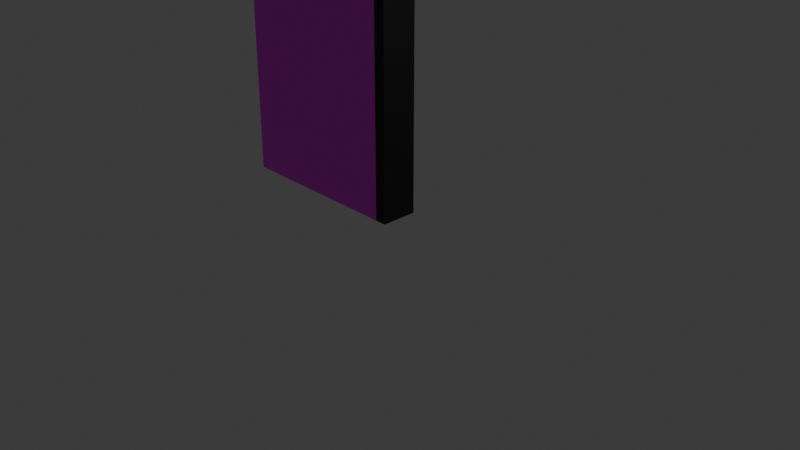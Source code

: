 # Source: leftDoor.blend  (saved by Blender 4.1.23; exported with 4.5.12 LTS)
import bpy
from mathutils import Matrix  # noqa: F401  (used for matrix-valued properties, if any)

bpy.ops.wm.read_factory_settings(use_empty=True)
scene = bpy.context.scene
scene.name = 'Scene'

# ---- collections
col_collection = bpy.data.collections.new('Collection'); scene.collection.children.link(col_collection)

# ---- images (referenced by path relative to the original .blend; pixels are not part of the script)
import os
ASSET_DIR = os.environ.get("B2B_ASSET_DIR", "")  # directory of the original .blend (textures are referenced by path, not embedded)
HERE = os.path.dirname(os.path.abspath(__file__))  # packed textures are extracted next to this script under _unpacked/

def load_image(name, relpath, width, height, colorspace="sRGB"):
    """Load a texture the original file referenced (path relative to the .blend, or extracted next to this script)."""
    p = next((c for c in (os.path.join(HERE, relpath), os.path.join(ASSET_DIR, relpath)) if relpath and os.path.exists(c)), "")
    if p:
        img = bpy.data.images.load(p, check_existing=True)
        img.name = name
    else:  # same state as the original file: an image datablock whose file is absent (Cycles renders it pink)
        img = bpy.data.images.new(name, width, height)
        img.source = "FILE"
        img.filepath = "//" + (relpath or name)
    img.colorspace_settings.name = colorspace
    return img
img_wall_png = load_image('wall.png', 'wall.png', 1024, 1024, 'sRGB')

# ---- materials (node trees are filled in below, after node groups)
mat_white = bpy.data.materials.new('white')
mat_white.use_transparent_shadow = False
mat_black = bpy.data.materials.new('black')
mat_black.use_transparent_shadow = False
mat_black.diffuse_color = (0.0, 0.0, 0.0, 1.0)

# ---- material node trees
mat_white.use_nodes = True; mat_white.node_tree.nodes.clear()
_N = mat_white.node_tree.nodes; _L = mat_white.node_tree.links
n0 = _N.new('ShaderNodeBsdfPrincipled'); n0.name = 'プリンシプルBSDF'; n0.location = (10, 300)
n0.inputs[20].default_value = 0.0
n1 = _N.new('ShaderNodeOutputMaterial'); n1.name = 'マテリアル出力'; n1.location = (300, 300)
n2 = _N.new('ShaderNodeTexImage'); n2.name = '画像テクスチャ'; n2.location = (-440, 210)
n2.label = 'BASE COLOR'
n2.image = img_wall_png
_L.new(n0.outputs[0], n1.inputs[0])
_L.new(n2.outputs[0], n0.inputs[0])
n1.is_active_output = True
mat_black.use_nodes = True; mat_black.node_tree.nodes.clear()
_N = mat_black.node_tree.nodes; _L = mat_black.node_tree.links
n0 = _N.new('ShaderNodeBsdfPrincipled'); n0.name = 'プリンシプルBSDF'; n0.location = (10, 300)
n0.inputs[0].default_value = (0.0, 0.0, 0.0, 1.0)
n0.inputs[20].default_value = 0.0
n1 = _N.new('ShaderNodeOutputMaterial'); n1.name = 'マテリアル出力'; n1.location = (300, 300)
_L.new(n0.outputs[0], n1.inputs[0])
n1.is_active_output = True

# ---- world
world_world = bpy.data.worlds.new('World'); scene.world = world_world
world_world.use_nodes = True; world_world.node_tree.nodes.clear()
_N = world_world.node_tree.nodes; _L = world_world.node_tree.links
n0 = _N.new('ShaderNodeOutputWorld'); n0.name = 'World Output'; n0.location = (300, 300)
n1 = _N.new('ShaderNodeBackground'); n1.name = 'Background'; n1.location = (10, 300)
n1.inputs[0].default_value = (0.05088, 0.05088, 0.05088, 1.0)
_L.new(n1.outputs[0], n0.inputs[0])
n0.is_active_output = True
world_world.color = (0.05088, 0.05088, 0.05088)
world_world.use_sun_shadow = False
world_world.sun_shadow_jitter_overblur = 0.0

# ---- cameras
cam_camera = bpy.data.cameras.new('Camera')
cam_camera.clip_end = 100.0
cam_camera.ortho_scale = 7.314

# ---- lights
light_light = bpy.data.lights.new('Light', 'POINT')
light_light.transmission_factor = 0.0
light_light.energy = 1000.0
light_light.shadow_soft_size = 0.1
light_light.shadow_maximum_resolution = 0.006
light_light.use_absolute_resolution = True

# ---- meshes
me_cube_001 = bpy.data.meshes.new('Cube.001')
me_cube_001.from_pydata([(2.0, 1.0, 2.0), (2.0, 1.0, 2.0), (2.0, 1.0, 2.0), (2.0, 1.0, 0.0), (2.0, 1.0, 0.0), (2.0, 1.0, 0.0), (2.0, -1.0, 2.0), (2.0, -1.0, 2.0), (2.0, -1.0, 2.0), (2.0, -1.0, 0.0), (2.0, -1.0, 0.0), (2.0, -1.0, 0.0), (1.0, 1.0, 0.0), (1.0, 1.0, 0.0), (1.0, -1.0, 2.0), (1.0, -1.0, 2.0), (1.0, -1.0, 0.0), (1.0, -1.0, 0.0), (1.0, 1.0, 2.0), (1.0, 1.0, 2.0), (0.5, 1.0, 0.0), (0.5, 1.0, 0.0), (0.5, -1.0, 2.0), (0.5, -1.0, 2.0), (0.5, -1.0, 0.0), (0.5, -1.0, 0.0), (0.5, 1.0, 2.0), (0.5, 1.0, 2.0), (0.25, 1.0, 0.0), (0.25, 1.0, 0.0), (0.25, -1.0, 2.0), (0.25, -1.0, 2.0), (0.25, -1.0, 0.0), (0.25, -1.0, 0.0), (0.25, 1.0, 2.0), (0.25, 1.0, 2.0), (0.125, 1.0, 0.0), (0.125, 1.0, 0.0), (0.125, -1.0, 2.0), (0.125, -1.0, 2.0), (0.125, -1.0, 0.0), (0.125, -1.0, 0.0), (0.125, 1.0, 2.0), (0.125, 1.0, 2.0), (0.0, 1.0, 2.0), (0.0, 1.0, 2.0), (0.0, 1.0, 2.0), (0.0, 1.0, 0.0), (0.0, 1.0, 0.0), (0.0, 1.0, 0.0), (0.0, -1.0, 2.0), (0.0, -1.0, 2.0), (0.0, -1.0, 2.0), (0.0, -1.0, 0.0), (0.0, -1.0, 0.0), (0.0, -1.0, 0.0), (0.125, 1.0, 0.0), (0.125, 1.0, 0.0), (0.125, -1.0, 2.0), (0.125, -1.0, 2.0), (0.125, -1.0, 0.0), (0.125, -1.0, 0.0), (0.125, 1.0, 2.0), (0.125, 1.0, 2.0)], [], [(13, 4, 10), (13, 10, 17), (5, 2, 8), (5, 8, 11), (12, 18, 0), (12, 0, 3), (20, 26, 18), (20, 18, 12), (21, 13, 17), (21, 17, 25), (9, 6, 14), (9, 14, 16), (1, 19, 15), (1, 15, 7), (29, 21, 25), (29, 25, 33), (28, 34, 26), (28, 26, 20), (16, 14, 22), (16, 22, 24), (19, 27, 23), (19, 23, 15), (36, 42, 34), (36, 34, 28), (37, 29, 33), (37, 33, 41), (24, 22, 30), (24, 30, 32), (27, 35, 31), (27, 31, 23), (32, 30, 38), (32, 38, 40), (35, 43, 39), (35, 39, 31), (63, 45, 51), (63, 51, 59), (60, 58, 50), (60, 50, 53), (55, 52, 46), (55, 46, 49), (48, 57, 61), (48, 61, 54), (47, 44, 62), (47, 62, 56)])
me_cube_001.polygons.foreach_set('material_index', [0, 0, 0, 0, 0, 0, 0, 0, 0, 0, 0, 0, 0, 0, 0, 0, 0, 0, 0, 0, 0, 0, 0, 0, 0, 0, 0, 0, 0, 0, 0, 0, 0, 0, 1, 1, 1, 1, 1, 1, 1, 1, 1, 1])
_uv = me_cube_001.uv_layers.new(name='UVMap')
_uv.uv.foreach_set('vector', [0.25, 0.5, 0.375, 0.5, 0.375, 0.75, 0.25, 0.5, 0.375, 0.75, 0.25, 0.75, 0.375, 0.5, 0.625, 0.5, 0.625, 0.75, 0.375, 0.5, 0.625, 0.75, 0.375, 0.75, 0.375, 0.375, 0.625, 0.375, 0.625, 0.5, 0.375, 0.375, 0.625, 0.5, 0.375, 0.5, 0.375, 0.3125, 0.625, 0.3125, 0.625, 0.375, 0.375, 0.3125, 0.625, 0.375, 0.375, 0.375, 0.1875, 0.5, 0.25, 0.5, 0.25, 0.75, 0.1875, 0.5, 0.25, 0.75, 0.1875, 0.75, 0.375, 0.75, 0.625, 0.75, 0.625, 0.875, 0.375, 0.75, 0.625, 0.875, 0.375, 0.875, 0.625, 0.5, 0.75, 0.5, 0.75, 0.75, 0.625, 0.5, 0.75, 0.75, 0.625, 0.75, 0.1562, 0.5, 0.1875, 0.5, 0.1875, 0.75, 0.1562, 0.5, 0.1875, 0.75, 0.1562, 0.75, 0.375, 0.2812, 0.625, 0.2812, 0.625, 0.3125, 0.375, 0.2812, 0.625, 0.3125, 0.375, 0.3125, 0.375, 0.875, 0.625, 0.875, 0.625, 0.9375, 0.375, 0.875, 0.625, 0.9375, 0.375, 0.9375, 0.75, 0.5, 0.8125, 0.5, 0.8125, 0.75, 0.75, 0.5, 0.8125, 0.75, 0.75, 0.75, 0.375, 0.2656, 0.625, 0.2656, 0.625, 0.2812, 0.375, 0.2656, 0.625, 0.2812, 0.375, 0.2812, 0.1406, 0.5, 0.1562, 0.5, 0.1562, 0.75, 0.1406, 0.5, 0.1562, 0.75, 0.1406, 0.75, 0.375, 0.9375, 0.625, 0.9375, 0.625, 0.9688, 0.375, 0.9375, 0.625, 0.9688, 0.375, 0.9688, 0.8125, 0.5, 0.8438, 0.5, 0.8438, 0.75, 0.8125, 0.5, 0.8438, 0.75, 0.8125, 0.75, 0.375, 0.9688, 0.625, 0.9688, 0.625, 0.9844, 0.375, 0.9688, 0.625, 0.9844, 0.375, 0.9844, 0.8438, 0.5, 0.8594, 0.5, 0.8594, 0.75, 0.8438, 0.5, 0.8594, 0.75, 0.8438, 0.75, 0.8594, 0.5, 0.875, 0.5, 0.875, 0.75, 0.8594, 0.5, 0.875, 0.75, 0.8594, 0.75, 0.375, 0.9844, 0.625, 0.9844, 0.625, 1.0, 0.375, 0.9844, 0.625, 1.0, 0.375, 1.0, 0.375, 0.0, 0.625, 0.0, 0.625, 0.25, 0.375, 0.0, 0.625, 0.25, 0.375, 0.25, 0.125, 0.5, 0.1406, 0.5, 0.1406, 0.75, 0.125, 0.5, 0.1406, 0.75, 0.125, 0.75, 0.375, 0.25, 0.625, 0.25, 0.625, 0.2656, 0.375, 0.25, 0.625, 0.2656, 0.375, 0.2656])
me_cube_001.materials.append(mat_white)
me_cube_001.materials.append(mat_black)
me_cube_001.update()
me_cube_001.normals_split_custom_set([tuple(v) for v in zip(*[iter([0.0, 0.0, -1.0, 0.0, 0.0, -1.0, 0.0, 0.0, -1.0, 0.0, 0.0, -1.0, 0.0, 0.0, -1.0, 0.0, 0.0, -1.0, 1.0, 0.0, 0.0, 1.0, 0.0, 0.0, 1.0, 0.0, 0.0, 1.0, 0.0, 0.0, 1.0, 0.0, 0.0, 1.0, 0.0, 0.0, 0.0, 1.0, 0.0, 0.0, 1.0, 0.0, 0.0, 1.0, 0.0, 0.0, 1.0, 0.0, 0.0, 1.0, 0.0, 0.0, 1.0, 0.0, 0.0, 1.0, 0.0, 0.0, 1.0, 0.0, 0.0, 1.0, 0.0, 0.0, 1.0, 0.0, 0.0, 1.0, 0.0, 0.0, 1.0, 0.0, 0.0, 0.0, -1.0, 0.0, 0.0, -1.0, 0.0, 0.0, -1.0, 0.0, 0.0, -1.0, 0.0, 0.0, -1.0, 0.0, 0.0, -1.0, 0.0, -1.0, 0.0, 0.0, -1.0, 0.0, 0.0, -1.0, 0.0, 0.0, -1.0, 0.0, 0.0, -1.0, 0.0, 0.0, -1.0, 0.0, 0.0, 0.0, 1.0, 0.0, 0.0, 1.0, 0.0, 0.0, 1.0, 0.0, 0.0, 1.0, 0.0, 0.0, 1.0, 0.0, 0.0, 1.0, 0.0, 0.0, -1.0, 0.0, 0.0, -1.0, 0.0, 0.0, -1.0, 0.0, 0.0, -1.0, 0.0, 0.0, -1.0, 0.0, 0.0, -1.0, 0.0, 1.0, 0.0, 0.0, 1.0, 0.0, 0.0, 1.0, 0.0, 0.0, 1.0, 0.0, 0.0, 1.0, 0.0, 0.0, 1.0, 0.0, 0.0, -1.0, 0.0, 0.0, -1.0, 0.0, 0.0, -1.0, 0.0, 0.0, -1.0, 0.0, 0.0, -1.0, 0.0, 0.0, -1.0, 0.0, 0.0, 0.0, 1.0, 0.0, 0.0, 1.0, 0.0, 0.0, 1.0, 0.0, 0.0, 1.0, 0.0, 0.0, 1.0, 0.0, 0.0, 1.0, 0.0, 1.0, 0.0, 0.0, 1.0, 0.0, 0.0, 1.0, 0.0, 0.0, 1.0, 0.0, 0.0, 1.0, 0.0, 0.0, 1.0, 0.0, 0.0, 0.0, -1.0, 0.0, 0.0, -1.0, 0.0, 0.0, -1.0, 0.0, 0.0, -1.0, 0.0, 0.0, -1.0, 0.0, 0.0, -1.0, 0.0, -1.0, 0.0, 0.0, -1.0, 0.0, 0.0, -1.0, 0.0, 0.0, -1.0, 0.0, 0.0, -1.0, 0.0, 0.0, -1.0, 0.0, 0.0, 0.0, 1.0, 0.0, 0.0, 1.0, 0.0, 0.0, 1.0, 0.0, 0.0, 1.0, 0.0, 0.0, 1.0, 0.0, 0.0, 1.0, 0.0, -1.0, 0.0, 0.0, -1.0, 0.0, 0.0, -1.0, 0.0, 0.0, -1.0, 0.0, 0.0, -1.0, 0.0, 0.0, -1.0, 0.0, 0.0, 0.0, 1.0, 0.0, 0.0, 1.0, 0.0, 0.0, 1.0, 0.0, 0.0, 1.0, 0.0, 0.0, 1.0, 0.0, 0.0, 1.0, 0.0, 0.0, 1.0, 0.0, 0.0, 1.0, 0.0, 0.0, 1.0, 0.0, 0.0, 1.0, 0.0, 0.0, 1.0, 0.0, 0.0, 1.0, 0.0, -1.0, 0.0, 0.0, -1.0, 0.0, 0.0, -1.0, 0.0, 0.0, -1.0, 0.0, 0.0, -1.0, 0.0, 0.0, -1.0, 0.0, -1.0, 0.0, 0.0, -1.0, 0.0, 0.0, -1.0, 0.0, 0.0, -1.0, 0.0, 0.0, -1.0, 0.0, 0.0, -1.0, 0.0, 0.0, 0.0, 0.0, -1.0, 0.0, 0.0, -1.0, 0.0, 0.0, -1.0, 0.0, 0.0, -1.0, 0.0, 0.0, -1.0, 0.0, 0.0, -1.0, 0.0, 1.0, 0.0, 0.0, 1.0, 0.0, 0.0, 1.0, 0.0, 0.0, 1.0, 0.0, 0.0, 1.0, 0.0, 0.0, 1.0, 0.0])] * 3)])

# ---- objects
ob_cube = bpy.data.objects.new('Cube', me_cube_001)
ob_light = bpy.data.objects.new('Light', light_light)
ob_camera = bpy.data.objects.new('Camera', cam_camera)

# ---- transforms, parenting, visibility, modifiers, constraints
ob_cube.location = (0.0, 0.0, 0.0)
ob_cube.rotation_euler = (0.0, -0.0, 3.142)
ob_cube.scale = (1.0, 0.2, 2.0)
ob_light.location = (4.076, 1.005, 5.904)
ob_light.rotation_euler = (0.6503, 0.05522, 1.866)
ob_light.lock_rotations_4d = False
ob_light.empty_display_type = 'ARROWS'
ob_light.color = (0.0, 0.0, 0.0, 0.0)
ob_light.lineart.crease_threshold = 0.0
ob_camera.location = (7.359, -6.926, 4.958)
ob_camera.rotation_euler = (1.109, 0.0, 0.8149)
ob_camera.lock_rotations_4d = False
ob_camera.empty_display_type = 'ARROWS'
ob_camera.color = (0.0, 0.0, 0.0, 0.0)
ob_camera.display_type = 'WIRE'
ob_camera.lineart.crease_threshold = 0.0

# ---- collection membership
scene.collection.objects.link(ob_cube)
col_collection.objects.link(ob_light)
col_collection.objects.link(ob_camera)

# ---- scene / render settings (as saved in the file)
scene.camera = ob_camera
scene.frame_start = 1; scene.frame_end = 250; scene.frame_set(1)
scene.render.engine = 'BLENDER_EEVEE_NEXT'
scene.cycles.sampling_pattern = 'TABULATED_SOBOL'
scene.eevee.ray_tracing_options.trace_max_roughness = 0.0
bpy.context.view_layer.update()
